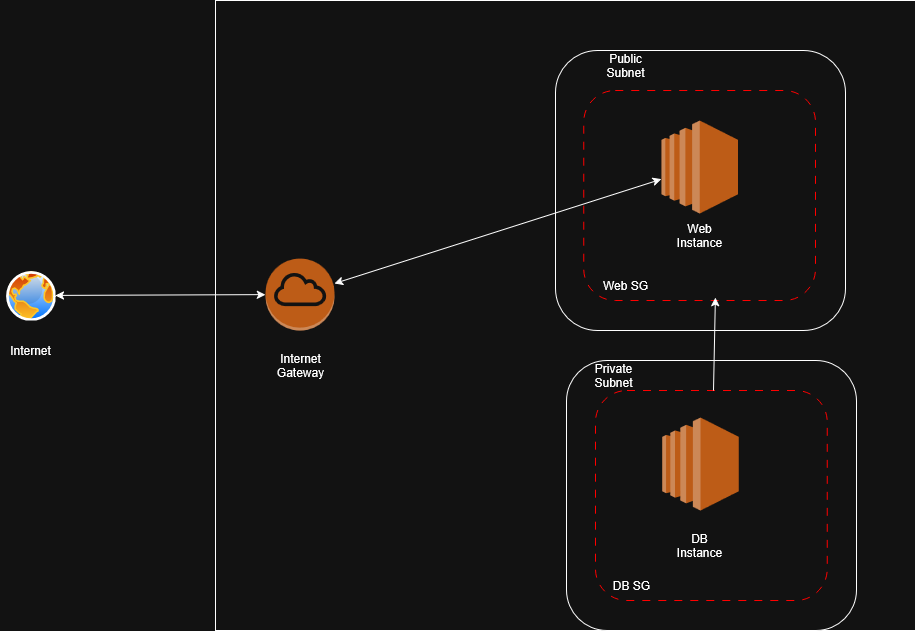

The diagram above was exported from draw.io. Its source (the exported page's mxGraphModel, read from the mxfile embedded in the PNG):
<mxGraphModel dx="1106" dy="1606" grid="1" gridSize="10" guides="1" tooltips="1" connect="1" arrows="1" fold="1" page="1" pageScale="1" pageWidth="1400" pageHeight="1000" math="0" shadow="0">
  <root>
    <mxCell id="0" />
    <mxCell id="1" parent="0" />
    <mxCell id="Un18Es0AzbrL6ynlG6BY-9" value="" style="rounded=0;whiteSpace=wrap;html=1;" parent="1" vertex="1">
      <mxGeometry x="370" y="-10" width="700" height="630" as="geometry" />
    </mxCell>
    <mxCell id="Un18Es0AzbrL6ynlG6BY-12" value="" style="rounded=1;whiteSpace=wrap;html=1;" parent="1" vertex="1">
      <mxGeometry x="720.88" y="350" width="290" height="270" as="geometry" />
    </mxCell>
    <mxCell id="Un18Es0AzbrL6ynlG6BY-14" value="" style="rounded=1;whiteSpace=wrap;html=1;dashed=1;dashPattern=8 8;strokeColor=light-dark(#000000,#FF0000);" parent="1" vertex="1">
      <mxGeometry x="750" y="380" width="231.75" height="210" as="geometry" />
    </mxCell>
    <mxCell id="Un18Es0AzbrL6ynlG6BY-10" value="" style="rounded=1;whiteSpace=wrap;html=1;" parent="1" vertex="1">
      <mxGeometry x="710" y="40" width="290" height="280" as="geometry" />
    </mxCell>
    <mxCell id="Un18Es0AzbrL6ynlG6BY-13" value="" style="rounded=1;whiteSpace=wrap;html=1;dashed=1;dashPattern=8 8;strokeColor=light-dark(#000000,#FF0000);" parent="1" vertex="1">
      <mxGeometry x="738.25" y="80" width="231.75" height="210" as="geometry" />
    </mxCell>
    <mxCell id="Un18Es0AzbrL6ynlG6BY-1" value="" style="image;aspect=fixed;perimeter=ellipsePerimeter;html=1;align=center;shadow=0;dashed=0;spacingTop=3;image=img/lib/active_directory/internet_globe.svg;" parent="1" vertex="1">
      <mxGeometry x="160" y="260" width="50" height="50" as="geometry" />
    </mxCell>
    <mxCell id="Un18Es0AzbrL6ynlG6BY-2" value="Internet" style="text;html=1;align=center;verticalAlign=middle;whiteSpace=wrap;rounded=0;" parent="1" vertex="1">
      <mxGeometry x="155" y="320" width="60" height="40" as="geometry" />
    </mxCell>
    <mxCell id="Un18Es0AzbrL6ynlG6BY-3" value="" style="outlineConnect=0;dashed=0;verticalLabelPosition=bottom;verticalAlign=top;align=center;html=1;shape=mxgraph.aws3.internet_gateway;fillColor=#F58534;gradientColor=none;" parent="1" vertex="1">
      <mxGeometry x="420" y="248" width="69" height="72" as="geometry" />
    </mxCell>
    <mxCell id="Un18Es0AzbrL6ynlG6BY-4" value="" style="outlineConnect=0;dashed=0;verticalLabelPosition=bottom;verticalAlign=top;align=center;html=1;shape=mxgraph.aws3.ec2;fillColor=#F58534;gradientColor=none;" parent="1" vertex="1">
      <mxGeometry x="815.88" y="110" width="76.5" height="93" as="geometry" />
    </mxCell>
    <mxCell id="Un18Es0AzbrL6ynlG6BY-5" value="" style="outlineConnect=0;dashed=0;verticalLabelPosition=bottom;verticalAlign=top;align=center;html=1;shape=mxgraph.aws3.ec2;fillColor=#F58534;gradientColor=none;" parent="1" vertex="1">
      <mxGeometry x="816.75" y="407" width="76.5" height="93" as="geometry" />
    </mxCell>
    <mxCell id="Un18Es0AzbrL6ynlG6BY-6" value="Internet Gateway" style="text;html=1;align=center;verticalAlign=middle;whiteSpace=wrap;rounded=0;" parent="1" vertex="1">
      <mxGeometry x="425" y="340" width="60" height="30" as="geometry" />
    </mxCell>
    <mxCell id="Un18Es0AzbrL6ynlG6BY-7" value="Web Instance" style="text;html=1;align=center;verticalAlign=middle;whiteSpace=wrap;rounded=0;" parent="1" vertex="1">
      <mxGeometry x="824.13" y="210" width="60" height="30" as="geometry" />
    </mxCell>
    <mxCell id="Un18Es0AzbrL6ynlG6BY-8" value="DB Instance" style="text;html=1;align=center;verticalAlign=middle;whiteSpace=wrap;rounded=0;" parent="1" vertex="1">
      <mxGeometry x="824.13" y="520" width="60" height="30" as="geometry" />
    </mxCell>
    <mxCell id="Un18Es0AzbrL6ynlG6BY-11" style="edgeStyle=orthogonalEdgeStyle;rounded=0;orthogonalLoop=1;jettySize=auto;html=1;exitX=0.5;exitY=1;exitDx=0;exitDy=0;" parent="1" source="Un18Es0AzbrL6ynlG6BY-10" target="Un18Es0AzbrL6ynlG6BY-10" edge="1">
      <mxGeometry relative="1" as="geometry" />
    </mxCell>
    <mxCell id="Un18Es0AzbrL6ynlG6BY-15" value="Public Subnet" style="text;html=1;align=center;verticalAlign=middle;whiteSpace=wrap;rounded=0;" parent="1" vertex="1">
      <mxGeometry x="750" y="40" width="60" height="30" as="geometry" />
    </mxCell>
    <mxCell id="Un18Es0AzbrL6ynlG6BY-16" value="Private Subnet" style="text;html=1;align=center;verticalAlign=middle;whiteSpace=wrap;rounded=0;" parent="1" vertex="1">
      <mxGeometry x="738.25" y="350" width="60" height="30" as="geometry" />
    </mxCell>
    <mxCell id="Un18Es0AzbrL6ynlG6BY-18" value="Web SG" style="text;html=1;align=center;verticalAlign=middle;whiteSpace=wrap;rounded=0;" parent="1" vertex="1">
      <mxGeometry x="750" y="260" width="60" height="30" as="geometry" />
    </mxCell>
    <mxCell id="Un18Es0AzbrL6ynlG6BY-19" value="DB SG" style="text;html=1;align=center;verticalAlign=middle;whiteSpace=wrap;rounded=0;" parent="1" vertex="1">
      <mxGeometry x="755.88" y="560" width="60" height="30" as="geometry" />
    </mxCell>
    <mxCell id="Un18Es0AzbrL6ynlG6BY-20" value="" style="endArrow=classic;html=1;rounded=0;entryX=0.568;entryY=0.986;entryDx=0;entryDy=0;entryPerimeter=0;" parent="1" source="Un18Es0AzbrL6ynlG6BY-14" target="Un18Es0AzbrL6ynlG6BY-13" edge="1">
      <mxGeometry width="50" height="50" relative="1" as="geometry">
        <mxPoint x="829.13" y="370" as="sourcePoint" />
        <mxPoint x="879.13" y="320" as="targetPoint" />
      </mxGeometry>
    </mxCell>
    <mxCell id="Un18Es0AzbrL6ynlG6BY-23" value="" style="endArrow=classic;startArrow=classic;html=1;rounded=0;" parent="1" source="Un18Es0AzbrL6ynlG6BY-3" target="Un18Es0AzbrL6ynlG6BY-1" edge="1">
      <mxGeometry width="50" height="50" relative="1" as="geometry">
        <mxPoint x="540" y="340" as="sourcePoint" />
        <mxPoint x="590" y="290" as="targetPoint" />
      </mxGeometry>
    </mxCell>
    <mxCell id="Un18Es0AzbrL6ynlG6BY-24" value="" style="endArrow=classic;startArrow=classic;html=1;rounded=0;" parent="1" source="Un18Es0AzbrL6ynlG6BY-3" target="Un18Es0AzbrL6ynlG6BY-4" edge="1">
      <mxGeometry width="50" height="50" relative="1" as="geometry">
        <mxPoint x="540" y="340" as="sourcePoint" />
        <mxPoint x="590" y="290" as="targetPoint" />
      </mxGeometry>
    </mxCell>
  </root>
</mxGraphModel>